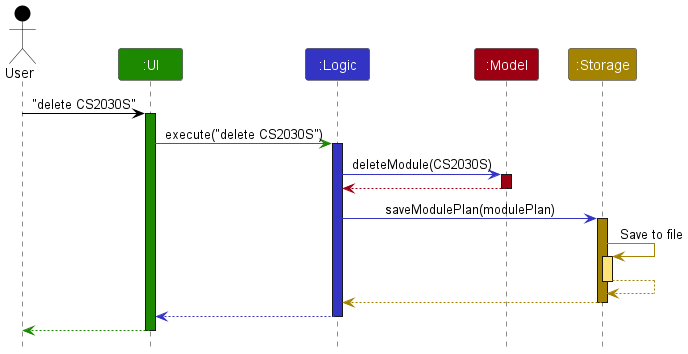

The diagram above was rendered by PlantUML. Its source (embedded in the PNG):
@startuml
!include style.puml
skinparam ArrowFontStyle plain

Actor User as user USER_COLOR
Participant ":UI" as ui UI_COLOR
Participant ":Logic" as logic LOGIC_COLOR
Participant ":Model" as model MODEL_COLOR
Participant ":Storage" as storage STORAGE_COLOR

user -[USER_COLOR]> ui : "delete CS2030S"
activate ui UI_COLOR

ui -[UI_COLOR]> logic : execute("delete CS2030S")
activate logic LOGIC_COLOR

logic -[LOGIC_COLOR]> model : deleteModule(CS2030S)
activate model MODEL_COLOR

model -[MODEL_COLOR]-> logic
deactivate model

logic -[LOGIC_COLOR]> storage : saveModulePlan(modulePlan)
activate storage STORAGE_COLOR

storage -[STORAGE_COLOR]> storage : Save to file
activate storage STORAGE_COLOR_T1
storage --[STORAGE_COLOR]> storage
deactivate storage

storage --[STORAGE_COLOR]> logic
deactivate storage

logic --[LOGIC_COLOR]> ui
deactivate logic

ui--[UI_COLOR]> user
deactivate ui
@enduml